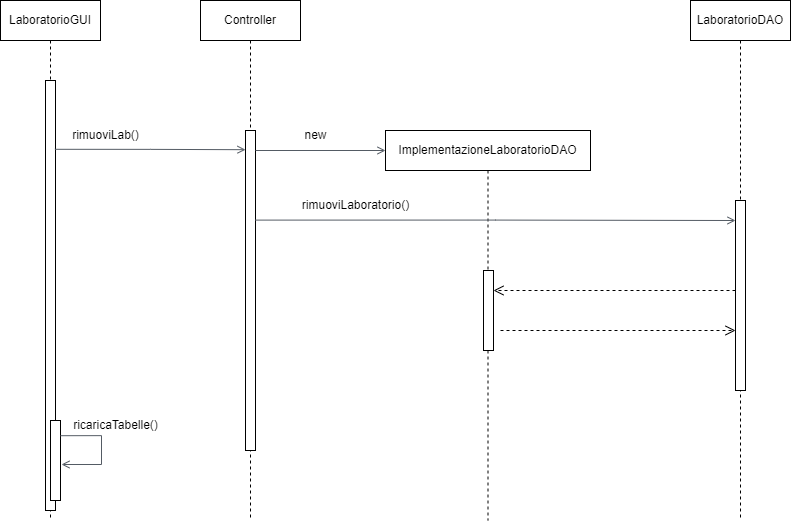

The diagram above was exported from draw.io. Its source (the exported page's mxGraphModel, read from the mxfile embedded in the PNG):
<mxGraphModel dx="1523" dy="624" grid="1" gridSize="10" guides="1" tooltips="1" connect="1" arrows="1" fold="1" page="1" pageScale="1" pageWidth="850" pageHeight="1100" math="0" shadow="0">
  <root>
    <mxCell id="0" />
    <mxCell id="1" parent="0" />
    <mxCell id="CsECK3T9Pt10K4HsACiv-3" value="LaboratorioGUI" style="shape=umlLifeline;perimeter=lifelinePerimeter;whiteSpace=wrap;html=1;container=1;dropTarget=0;collapsible=0;recursiveResize=0;outlineConnect=0;portConstraint=eastwest;newEdgeStyle={&quot;curved&quot;:0,&quot;rounded&quot;:0};" vertex="1" parent="1">
      <mxGeometry x="40" y="40" width="100" height="520" as="geometry" />
    </mxCell>
    <mxCell id="CsECK3T9Pt10K4HsACiv-28" value="" style="html=1;points=[[0,0,0,0,5],[0,1,0,0,-5],[0.94,0.16,0,0,0],[1,0,0,0,5],[1,0.04,0,0,0],[1,1,0,0,-5]];perimeter=orthogonalPerimeter;outlineConnect=0;targetShapes=umlLifeline;portConstraint=eastwest;newEdgeStyle={&quot;curved&quot;:0,&quot;rounded&quot;:0};" vertex="1" parent="CsECK3T9Pt10K4HsACiv-3">
      <mxGeometry x="45" y="80" width="10" height="430" as="geometry" />
    </mxCell>
    <object label="" id="CsECK3T9Pt10K4HsACiv-32">
      <mxCell style="html=1;points=[[0,0,0,0,5],[0,1,0,0,-5],[0.9,0.19,0,0,0],[1,0,0,0,5],[1,0.55,0,0,0],[1,1,0,0,-5]];perimeter=orthogonalPerimeter;outlineConnect=0;targetShapes=umlLifeline;portConstraint=eastwest;newEdgeStyle={&quot;curved&quot;:0,&quot;rounded&quot;:0};" vertex="1" parent="CsECK3T9Pt10K4HsACiv-3">
        <mxGeometry x="50" y="420" width="10" height="80" as="geometry" />
      </mxCell>
    </object>
    <mxCell id="CsECK3T9Pt10K4HsACiv-33" value="" style="edgeStyle=orthogonalEdgeStyle;html=1;endArrow=open;elbow=vertical;startArrow=none;endFill=0;strokeColor=#545B64;rounded=0;exitX=0.94;exitY=0.16;exitDx=0;exitDy=0;exitPerimeter=0;entryX=0;entryY=0.06;entryDx=0;entryDy=0;entryPerimeter=0;" edge="1" parent="CsECK3T9Pt10K4HsACiv-3">
      <mxGeometry width="160" relative="1" as="geometry">
        <mxPoint x="60" y="435.19999999999993" as="sourcePoint" />
        <mxPoint x="61" y="464" as="targetPoint" />
        <Array as="points">
          <mxPoint x="101" y="435" />
        </Array>
      </mxGeometry>
    </mxCell>
    <mxCell id="CsECK3T9Pt10K4HsACiv-5" value="" style="edgeStyle=elbowEdgeStyle;fontSize=12;html=1;endArrow=blockThin;endFill=1;rounded=0;" edge="1" parent="1">
      <mxGeometry width="160" relative="1" as="geometry">
        <mxPoint x="90" y="130" as="sourcePoint" />
        <mxPoint x="90.09523809523807" y="130" as="targetPoint" />
      </mxGeometry>
    </mxCell>
    <mxCell id="CsECK3T9Pt10K4HsACiv-12" value="Controller" style="shape=umlLifeline;perimeter=lifelinePerimeter;whiteSpace=wrap;html=1;container=1;dropTarget=0;collapsible=0;recursiveResize=0;outlineConnect=0;portConstraint=eastwest;newEdgeStyle={&quot;curved&quot;:0,&quot;rounded&quot;:0};" vertex="1" parent="1">
      <mxGeometry x="240" y="40" width="100" height="520" as="geometry" />
    </mxCell>
    <mxCell id="CsECK3T9Pt10K4HsACiv-14" value="" style="html=1;points=[[0,0,0,0,5],[0,0.06,0,0,0],[0,1,0,0,-5],[1,0,0,0,5],[1,0.28,0,0,0],[1,1,0,0,-5]];perimeter=orthogonalPerimeter;outlineConnect=0;targetShapes=umlLifeline;portConstraint=eastwest;newEdgeStyle={&quot;curved&quot;:0,&quot;rounded&quot;:0};" vertex="1" parent="CsECK3T9Pt10K4HsACiv-12">
      <mxGeometry x="45" y="130" width="10" height="320" as="geometry" />
    </mxCell>
    <mxCell id="CsECK3T9Pt10K4HsACiv-13" value="rimuoviLab()" style="text;html=1;align=center;verticalAlign=middle;resizable=0;points=[];autosize=1;strokeColor=none;fillColor=none;" vertex="1" parent="1">
      <mxGeometry x="100" y="160" width="90" height="30" as="geometry" />
    </mxCell>
    <mxCell id="CsECK3T9Pt10K4HsACiv-15" value="ImplementazioneLaboratorioDAO" style="shape=umlLifeline;perimeter=lifelinePerimeter;whiteSpace=wrap;html=1;container=1;dropTarget=0;collapsible=0;recursiveResize=0;outlineConnect=0;portConstraint=eastwest;newEdgeStyle={&quot;curved&quot;:0,&quot;rounded&quot;:0};" vertex="1" parent="1">
      <mxGeometry x="425" y="170" width="205" height="390" as="geometry" />
    </mxCell>
    <mxCell id="CsECK3T9Pt10K4HsACiv-24" value="" style="html=1;points=[[0,0,0,0,5],[0,1,0,0,-5],[1,0,0,0,5],[1,1,0,0,-5]];perimeter=orthogonalPerimeter;outlineConnect=0;targetShapes=umlLifeline;portConstraint=eastwest;newEdgeStyle={&quot;curved&quot;:0,&quot;rounded&quot;:0};" vertex="1" parent="CsECK3T9Pt10K4HsACiv-15">
      <mxGeometry x="98" y="140" width="10" height="80" as="geometry" />
    </mxCell>
    <mxCell id="CsECK3T9Pt10K4HsACiv-16" value="" style="edgeStyle=orthogonalEdgeStyle;html=1;endArrow=open;elbow=vertical;startArrow=none;endFill=0;strokeColor=#545B64;rounded=0;" edge="1" parent="1">
      <mxGeometry width="160" relative="1" as="geometry">
        <mxPoint x="295" y="190" as="sourcePoint" />
        <mxPoint x="425" y="190" as="targetPoint" />
      </mxGeometry>
    </mxCell>
    <mxCell id="CsECK3T9Pt10K4HsACiv-17" value="new" style="text;html=1;align=center;verticalAlign=middle;resizable=0;points=[];autosize=1;strokeColor=none;fillColor=none;" vertex="1" parent="1">
      <mxGeometry x="330" y="160" width="50" height="30" as="geometry" />
    </mxCell>
    <mxCell id="CsECK3T9Pt10K4HsACiv-19" value="LaboratorioDAO" style="shape=umlLifeline;perimeter=lifelinePerimeter;whiteSpace=wrap;html=1;container=1;dropTarget=0;collapsible=0;recursiveResize=0;outlineConnect=0;portConstraint=eastwest;newEdgeStyle={&quot;curved&quot;:0,&quot;rounded&quot;:0};" vertex="1" parent="1">
      <mxGeometry x="730" y="40" width="100" height="520" as="geometry" />
    </mxCell>
    <mxCell id="CsECK3T9Pt10K4HsACiv-20" value="" style="edgeStyle=orthogonalEdgeStyle;html=1;endArrow=open;elbow=vertical;startArrow=none;endFill=0;strokeColor=#545B64;rounded=0;exitX=1;exitY=0.28;exitDx=0;exitDy=0;exitPerimeter=0;" edge="1" parent="1" source="CsECK3T9Pt10K4HsACiv-14">
      <mxGeometry width="160" relative="1" as="geometry">
        <mxPoint x="340" y="260" as="sourcePoint" />
        <mxPoint x="775" y="260" as="targetPoint" />
      </mxGeometry>
    </mxCell>
    <mxCell id="CsECK3T9Pt10K4HsACiv-22" value="" style="html=1;points=[[0,0,0,0,5],[0,1,0,0,-5],[1,0,0,0,5],[1,1,0,0,-5]];perimeter=orthogonalPerimeter;outlineConnect=0;targetShapes=umlLifeline;portConstraint=eastwest;newEdgeStyle={&quot;curved&quot;:0,&quot;rounded&quot;:0};" vertex="1" parent="1">
      <mxGeometry x="775" y="240" width="10" height="190" as="geometry" />
    </mxCell>
    <mxCell id="CsECK3T9Pt10K4HsACiv-23" value="rimuoviLaboratorio()" style="text;html=1;align=center;verticalAlign=middle;resizable=0;points=[];autosize=1;strokeColor=none;fillColor=none;" vertex="1" parent="1">
      <mxGeometry x="330" y="230" width="130" height="30" as="geometry" />
    </mxCell>
    <mxCell id="CsECK3T9Pt10K4HsACiv-25" value="" style="html=1;verticalAlign=bottom;endArrow=open;dashed=1;endSize=8;curved=0;rounded=0;exitX=0.5;exitY=0.421;exitDx=0;exitDy=0;exitPerimeter=0;" edge="1" parent="1" target="CsECK3T9Pt10K4HsACiv-24">
      <mxGeometry relative="1" as="geometry">
        <mxPoint x="775" y="330" as="sourcePoint" />
        <mxPoint x="540" y="330" as="targetPoint" />
      </mxGeometry>
    </mxCell>
    <mxCell id="CsECK3T9Pt10K4HsACiv-35" value="ricaricaTabelle()" style="text;html=1;align=center;verticalAlign=middle;resizable=0;points=[];autosize=1;strokeColor=none;fillColor=none;" vertex="1" parent="1">
      <mxGeometry x="100" y="450" width="110" height="30" as="geometry" />
    </mxCell>
    <mxCell id="CsECK3T9Pt10K4HsACiv-26" value="" style="html=1;verticalAlign=bottom;endArrow=open;dashed=1;endSize=8;curved=0;rounded=0;" edge="1" parent="1">
      <mxGeometry relative="1" as="geometry">
        <mxPoint x="540" y="370" as="sourcePoint" />
        <mxPoint x="775" y="370" as="targetPoint" />
      </mxGeometry>
    </mxCell>
    <mxCell id="CsECK3T9Pt10K4HsACiv-29" value="" style="edgeStyle=orthogonalEdgeStyle;html=1;endArrow=open;elbow=vertical;startArrow=none;endFill=0;strokeColor=#545B64;rounded=0;exitX=0.94;exitY=0.16;exitDx=0;exitDy=0;exitPerimeter=0;entryX=0;entryY=0.06;entryDx=0;entryDy=0;entryPerimeter=0;" edge="1" parent="1" source="CsECK3T9Pt10K4HsACiv-28" target="CsECK3T9Pt10K4HsACiv-14">
      <mxGeometry width="160" relative="1" as="geometry">
        <mxPoint x="100" y="150" as="sourcePoint" />
        <mxPoint x="190" y="189" as="targetPoint" />
      </mxGeometry>
    </mxCell>
  </root>
</mxGraphModel>